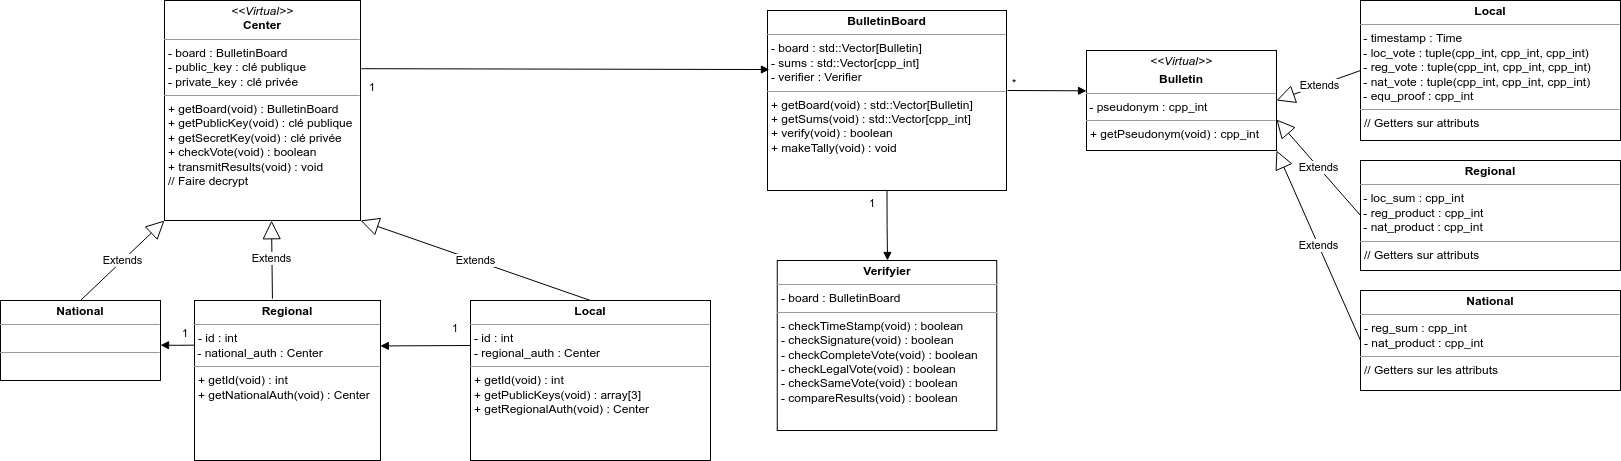

The diagram above was exported from draw.io. Its source (the exported page's mxGraphModel, read from the mxfile embedded in the PNG):
<mxGraphModel dx="1962" dy="1186" grid="1" gridSize="10" guides="1" tooltips="1" connect="1" arrows="1" fold="1" page="1" pageScale="1" pageWidth="827" pageHeight="1169" math="0" shadow="0">
  <root>
    <mxCell id="NdcTMBa0-Hecvwsfbvv8-0" />
    <mxCell id="NdcTMBa0-Hecvwsfbvv8-1" parent="NdcTMBa0-Hecvwsfbvv8-0" />
    <mxCell id="NdcTMBa0-Hecvwsfbvv8-2" value="&lt;p style=&quot;margin: 0px ; margin-top: 4px ; text-align: center&quot;&gt;&lt;i&gt;&amp;lt;&amp;lt;Virtual&amp;gt;&amp;gt;&lt;/i&gt;&lt;br&gt;&lt;b&gt;Center&lt;/b&gt;&lt;br&gt;&lt;/p&gt;&lt;hr size=&quot;1&quot;&gt;&lt;p style=&quot;margin: 0px ; margin-left: 4px&quot;&gt;- board : BulletinBoard&lt;/p&gt;&lt;p style=&quot;margin: 0px ; margin-left: 4px&quot;&gt;- public_key : clé publique&lt;/p&gt;&lt;p style=&quot;margin: 0px ; margin-left: 4px&quot;&gt;- private_key : clé privée&lt;br&gt;&lt;/p&gt;&lt;hr size=&quot;1&quot;&gt;&lt;p style=&quot;margin: 0px ; margin-left: 4px&quot;&gt;+ getBoard(void) : BulletinBoard&lt;/p&gt;&lt;p style=&quot;margin: 0px ; margin-left: 4px&quot;&gt;+ getPublicKey(void) : clé publique&lt;/p&gt;&lt;p style=&quot;margin: 0px ; margin-left: 4px&quot;&gt;+ getSecretKey(void) : clé privée&lt;br&gt;&lt;/p&gt;&lt;p style=&quot;margin: 0px ; margin-left: 4px&quot;&gt;+ checkVote(void) : boolean&lt;/p&gt;&lt;p style=&quot;margin: 0px ; margin-left: 4px&quot;&gt;+ transmitResults(void) : void&lt;/p&gt;&lt;p style=&quot;margin: 0px ; margin-left: 4px&quot;&gt;// Faire decrypt&lt;br&gt;&lt;/p&gt;" style="verticalAlign=top;align=left;overflow=fill;fontSize=12;fontFamily=Helvetica;html=1;" vertex="1" parent="NdcTMBa0-Hecvwsfbvv8-1">
      <mxGeometry x="184" y="30" width="196" height="220" as="geometry" />
    </mxCell>
    <mxCell id="NdcTMBa0-Hecvwsfbvv8-3" value="&lt;p style=&quot;margin: 0px ; margin-top: 4px ; text-align: center&quot;&gt;&lt;b&gt;Local&lt;/b&gt;&lt;/p&gt;&lt;hr size=&quot;1&quot;&gt;&lt;p style=&quot;margin: 0px ; margin-left: 4px&quot;&gt;- id : int&lt;/p&gt;&lt;p style=&quot;margin: 0px ; margin-left: 4px&quot;&gt;- regional_auth : Center&lt;br&gt;&lt;/p&gt;&lt;hr size=&quot;1&quot;&gt;&lt;p style=&quot;margin: 0px ; margin-left: 4px&quot;&gt;+ getId(void) : int&lt;/p&gt;&lt;p style=&quot;margin: 0px ; margin-left: 4px&quot;&gt;+ getPublicKeys(void) : array[3]&lt;/p&gt;&lt;p style=&quot;margin: 0px ; margin-left: 4px&quot;&gt;+ getRegionalAuth(void) : Center&lt;/p&gt;" style="verticalAlign=top;align=left;overflow=fill;fontSize=12;fontFamily=Helvetica;html=1;" vertex="1" parent="NdcTMBa0-Hecvwsfbvv8-1">
      <mxGeometry x="490" y="330" width="240" height="160" as="geometry" />
    </mxCell>
    <mxCell id="NdcTMBa0-Hecvwsfbvv8-4" value="&lt;p style=&quot;margin: 0px ; margin-top: 4px ; text-align: center&quot;&gt;&lt;b&gt;Regional&lt;/b&gt;&lt;/p&gt;&lt;hr size=&quot;1&quot;&gt;&lt;p style=&quot;margin: 0px ; margin-left: 4px&quot;&gt;- id : int&lt;/p&gt;&amp;nbsp;- national_auth : Center&lt;hr size=&quot;1&quot;&gt;&lt;p style=&quot;margin: 0px ; margin-left: 4px&quot;&gt;+ getId(void) : int&lt;/p&gt;&lt;p style=&quot;margin: 0px ; margin-left: 4px&quot;&gt;+ getNationalAuth(void) : Center&lt;/p&gt;" style="verticalAlign=top;align=left;overflow=fill;fontSize=12;fontFamily=Helvetica;html=1;" vertex="1" parent="NdcTMBa0-Hecvwsfbvv8-1">
      <mxGeometry x="214" y="330" width="186" height="160" as="geometry" />
    </mxCell>
    <mxCell id="NdcTMBa0-Hecvwsfbvv8-5" value="&lt;p style=&quot;margin: 0px ; margin-top: 4px ; text-align: center&quot;&gt;&lt;b&gt;National&lt;/b&gt;&lt;/p&gt;&lt;hr size=&quot;1&quot;&gt;&amp;nbsp;&lt;br&gt;&lt;hr size=&quot;1&quot;&gt;&lt;p style=&quot;margin: 0px ; margin-left: 4px&quot;&gt;&lt;br&gt;&lt;/p&gt;" style="verticalAlign=top;align=left;overflow=fill;fontSize=12;fontFamily=Helvetica;html=1;" vertex="1" parent="NdcTMBa0-Hecvwsfbvv8-1">
      <mxGeometry x="20" y="330" width="160" height="80" as="geometry" />
    </mxCell>
    <mxCell id="NdcTMBa0-Hecvwsfbvv8-6" value="Extends" style="endArrow=block;endSize=16;endFill=0;html=1;rounded=0;exitX=0.5;exitY=0;exitDx=0;exitDy=0;entryX=0;entryY=1;entryDx=0;entryDy=0;" edge="1" parent="NdcTMBa0-Hecvwsfbvv8-1" source="NdcTMBa0-Hecvwsfbvv8-5" target="NdcTMBa0-Hecvwsfbvv8-2">
      <mxGeometry width="160" relative="1" as="geometry">
        <mxPoint x="70" y="310" as="sourcePoint" />
        <mxPoint x="230" y="310" as="targetPoint" />
      </mxGeometry>
    </mxCell>
    <mxCell id="NdcTMBa0-Hecvwsfbvv8-7" value="Extends" style="endArrow=block;endSize=16;endFill=0;html=1;rounded=0;exitX=0.419;exitY=-0.011;exitDx=0;exitDy=0;exitPerimeter=0;entryX=0.546;entryY=1.001;entryDx=0;entryDy=0;entryPerimeter=0;" edge="1" parent="NdcTMBa0-Hecvwsfbvv8-1" source="NdcTMBa0-Hecvwsfbvv8-4" target="NdcTMBa0-Hecvwsfbvv8-2">
      <mxGeometry width="160" relative="1" as="geometry">
        <mxPoint x="280" y="540" as="sourcePoint" />
        <mxPoint x="280" y="250" as="targetPoint" />
      </mxGeometry>
    </mxCell>
    <mxCell id="NdcTMBa0-Hecvwsfbvv8-8" value="Extends" style="endArrow=block;endSize=16;endFill=0;html=1;rounded=0;exitX=0.5;exitY=0;exitDx=0;exitDy=0;entryX=1;entryY=1;entryDx=0;entryDy=0;" edge="1" parent="NdcTMBa0-Hecvwsfbvv8-1" source="NdcTMBa0-Hecvwsfbvv8-3" target="NdcTMBa0-Hecvwsfbvv8-2">
      <mxGeometry width="160" relative="1" as="geometry">
        <mxPoint x="496.06999999999994" y="329.02" as="sourcePoint" />
        <mxPoint x="490" y="250" as="targetPoint" />
      </mxGeometry>
    </mxCell>
    <mxCell id="NdcTMBa0-Hecvwsfbvv8-9" value="" style="endArrow=block;endFill=1;html=1;edgeStyle=orthogonalEdgeStyle;align=left;verticalAlign=top;rounded=0;entryX=0.999;entryY=0.284;entryDx=0;entryDy=0;entryPerimeter=0;" edge="1" parent="NdcTMBa0-Hecvwsfbvv8-1" target="NdcTMBa0-Hecvwsfbvv8-4">
      <mxGeometry x="-1" relative="1" as="geometry">
        <mxPoint x="490" y="375" as="sourcePoint" />
        <mxPoint x="410" y="400" as="targetPoint" />
        <Array as="points">
          <mxPoint x="490" y="375" />
          <mxPoint x="410" y="375" />
        </Array>
      </mxGeometry>
    </mxCell>
    <mxCell id="NdcTMBa0-Hecvwsfbvv8-10" value="1" style="edgeLabel;resizable=0;html=1;align=left;verticalAlign=bottom;" connectable="0" vertex="1" parent="NdcTMBa0-Hecvwsfbvv8-9">
      <mxGeometry x="-1" relative="1" as="geometry">
        <mxPoint x="-20" y="-10" as="offset" />
      </mxGeometry>
    </mxCell>
    <mxCell id="NdcTMBa0-Hecvwsfbvv8-11" value="&lt;p style=&quot;margin: 0px ; margin-top: 4px ; text-align: center&quot;&gt;&lt;b&gt;BulletinBoard&lt;/b&gt;&lt;/p&gt;&lt;hr size=&quot;1&quot;&gt;&lt;p style=&quot;margin: 0px ; margin-left: 4px&quot;&gt;- board : std::Vector[Bulletin]&lt;/p&gt;&lt;p style=&quot;margin: 0px ; margin-left: 4px&quot;&gt;- sums : std::Vector[cpp_int]&lt;/p&gt;&lt;p style=&quot;margin: 0px ; margin-left: 4px&quot;&gt;- verifier : Verifier&lt;br&gt;&lt;/p&gt;&lt;hr size=&quot;1&quot;&gt;&lt;p style=&quot;margin: 0px ; margin-left: 4px&quot;&gt;+ getBoard(void) : std::Vector[Bulletin]&lt;/p&gt;&lt;p style=&quot;margin: 0px ; margin-left: 4px&quot;&gt;+ getSums(void) : std::Vector[cpp_int]&lt;/p&gt;&lt;p style=&quot;margin: 0px ; margin-left: 4px&quot;&gt;+ verify(void) : boolean&lt;/p&gt;&lt;p style=&quot;margin: 0px ; margin-left: 4px&quot;&gt;+ makeTally(void) : void&lt;/p&gt;&lt;p style=&quot;margin: 0px ; margin-left: 4px&quot;&gt;&lt;br&gt;&lt;/p&gt;" style="verticalAlign=top;align=left;overflow=fill;fontSize=12;fontFamily=Helvetica;html=1;" vertex="1" parent="NdcTMBa0-Hecvwsfbvv8-1">
      <mxGeometry x="787" y="40" width="239" height="180" as="geometry" />
    </mxCell>
    <mxCell id="NdcTMBa0-Hecvwsfbvv8-12" value="&lt;p style=&quot;margin: 0px ; margin-top: 4px ; text-align: center&quot;&gt;&lt;b&gt;Verifyier&lt;/b&gt;&lt;/p&gt;&lt;hr size=&quot;1&quot;&gt;&lt;p style=&quot;margin: 0px ; margin-left: 4px&quot;&gt;- board : BulletinBoard&lt;br&gt;&lt;/p&gt;&lt;hr size=&quot;1&quot;&gt;&lt;p style=&quot;margin: 0px ; margin-left: 4px&quot;&gt;- checkTimeStamp(void) : boolean&lt;/p&gt;&lt;p style=&quot;margin: 0px ; margin-left: 4px&quot;&gt;- checkSignature(void) : boolean&lt;br&gt;&lt;/p&gt;&lt;p style=&quot;margin: 0px ; margin-left: 4px&quot;&gt;- checkCompleteVote(void) : boolean&lt;/p&gt;&lt;p style=&quot;margin: 0px ; margin-left: 4px&quot;&gt;- checkLegalVote(void) : boolean&lt;/p&gt;&lt;p style=&quot;margin: 0px ; margin-left: 4px&quot;&gt;- checkSameVote(void) : boolean&lt;/p&gt;&lt;p style=&quot;margin: 0px ; margin-left: 4px&quot;&gt;- compareResults(void) : boolean&lt;br&gt;&lt;/p&gt;" style="verticalAlign=top;align=left;overflow=fill;fontSize=12;fontFamily=Helvetica;html=1;" vertex="1" parent="NdcTMBa0-Hecvwsfbvv8-1">
      <mxGeometry x="796.75" y="290" width="219.5" height="170" as="geometry" />
    </mxCell>
    <mxCell id="NdcTMBa0-Hecvwsfbvv8-13" value="" style="endArrow=block;endFill=1;html=1;edgeStyle=orthogonalEdgeStyle;align=left;verticalAlign=top;rounded=0;exitX=0.5;exitY=1;exitDx=0;exitDy=0;" edge="1" parent="NdcTMBa0-Hecvwsfbvv8-1" source="NdcTMBa0-Hecvwsfbvv8-11">
      <mxGeometry x="-1" relative="1" as="geometry">
        <mxPoint x="506" y="540" as="sourcePoint" />
        <mxPoint x="907" y="290" as="targetPoint" />
      </mxGeometry>
    </mxCell>
    <mxCell id="NdcTMBa0-Hecvwsfbvv8-14" value="1" style="edgeLabel;resizable=0;html=1;align=left;verticalAlign=bottom;" connectable="0" vertex="1" parent="NdcTMBa0-Hecvwsfbvv8-13">
      <mxGeometry x="-1" relative="1" as="geometry">
        <mxPoint x="-20" y="20" as="offset" />
      </mxGeometry>
    </mxCell>
    <mxCell id="NdcTMBa0-Hecvwsfbvv8-15" value="" style="endArrow=block;endFill=1;html=1;edgeStyle=orthogonalEdgeStyle;align=left;verticalAlign=top;rounded=0;entryX=0.008;entryY=0.328;entryDx=0;entryDy=0;entryPerimeter=0;exitX=1.005;exitY=0.31;exitDx=0;exitDy=0;exitPerimeter=0;" edge="1" parent="NdcTMBa0-Hecvwsfbvv8-1" source="NdcTMBa0-Hecvwsfbvv8-2" target="NdcTMBa0-Hecvwsfbvv8-11">
      <mxGeometry x="-1" relative="1" as="geometry">
        <mxPoint x="580" y="190" as="sourcePoint" />
        <mxPoint x="1010" y="96" as="targetPoint" />
        <Array as="points">
          <mxPoint x="384" y="98" />
        </Array>
      </mxGeometry>
    </mxCell>
    <mxCell id="NdcTMBa0-Hecvwsfbvv8-16" value="1" style="edgeLabel;resizable=0;html=1;align=left;verticalAlign=bottom;" connectable="0" vertex="1" parent="NdcTMBa0-Hecvwsfbvv8-15">
      <mxGeometry x="-1" relative="1" as="geometry">
        <mxPoint x="6" y="26" as="offset" />
      </mxGeometry>
    </mxCell>
    <mxCell id="NdcTMBa0-Hecvwsfbvv8-17" value="" style="endArrow=block;endFill=1;html=1;edgeStyle=orthogonalEdgeStyle;align=left;verticalAlign=top;rounded=0;entryX=1;entryY=0.558;entryDx=0;entryDy=0;entryPerimeter=0;" edge="1" parent="NdcTMBa0-Hecvwsfbvv8-1" target="NdcTMBa0-Hecvwsfbvv8-5">
      <mxGeometry x="-1" relative="1" as="geometry">
        <mxPoint x="214.19000000000023" y="374.65999999999997" as="sourcePoint" />
        <mxPoint x="184" y="374.65999999999997" as="targetPoint" />
        <Array as="points" />
      </mxGeometry>
    </mxCell>
    <mxCell id="NdcTMBa0-Hecvwsfbvv8-18" value="1" style="edgeLabel;resizable=0;html=1;align=left;verticalAlign=bottom;" connectable="0" vertex="1" parent="NdcTMBa0-Hecvwsfbvv8-17">
      <mxGeometry x="-1" relative="1" as="geometry">
        <mxPoint x="-14" y="-5" as="offset" />
      </mxGeometry>
    </mxCell>
    <mxCell id="NdcTMBa0-Hecvwsfbvv8-20" value="&lt;p style=&quot;margin: 0px ; margin-top: 4px ; text-align: center&quot;&gt;&lt;i&gt;&amp;lt;&amp;lt;Virtual&amp;gt;&amp;gt;&lt;/i&gt;&lt;/p&gt;&lt;p style=&quot;margin: 0px ; margin-top: 4px ; text-align: center&quot;&gt;&lt;b&gt;Bulletin&lt;/b&gt;&lt;br&gt;&lt;/p&gt;&lt;hr size=&quot;1&quot;&gt;&amp;nbsp;- pseudonym : cpp_int&lt;br&gt;&lt;hr size=&quot;1&quot;&gt;&lt;p style=&quot;margin: 0px ; margin-left: 4px&quot;&gt;+ getPseudonym(void) : cpp_int&lt;br&gt;&lt;/p&gt;" style="verticalAlign=top;align=left;overflow=fill;fontSize=12;fontFamily=Helvetica;html=1;" vertex="1" parent="NdcTMBa0-Hecvwsfbvv8-1">
      <mxGeometry x="1106" y="80" width="190" height="100" as="geometry" />
    </mxCell>
    <mxCell id="NdcTMBa0-Hecvwsfbvv8-21" value="&lt;p style=&quot;margin: 0px ; margin-top: 4px ; text-align: center&quot;&gt;&lt;b&gt;National&lt;/b&gt;&lt;/p&gt;&lt;hr size=&quot;1&quot;&gt;&lt;p style=&quot;margin: 0px ; margin-left: 4px&quot;&gt;- reg_sum : cpp_int&lt;/p&gt;&lt;p style=&quot;margin: 0px ; margin-left: 4px&quot;&gt;- nat_product : cpp_int&lt;br&gt;&lt;/p&gt;&lt;hr size=&quot;1&quot;&gt;&lt;p style=&quot;margin: 0px ; margin-left: 4px&quot;&gt;// Getters sur les attributs&lt;br&gt;&lt;/p&gt;" style="verticalAlign=top;align=left;overflow=fill;fontSize=12;fontFamily=Helvetica;html=1;" vertex="1" parent="NdcTMBa0-Hecvwsfbvv8-1">
      <mxGeometry x="1380" y="320" width="260" height="100" as="geometry" />
    </mxCell>
    <mxCell id="NdcTMBa0-Hecvwsfbvv8-22" value="&lt;p style=&quot;margin: 0px ; margin-top: 4px ; text-align: center&quot;&gt;&lt;b&gt;Regional&lt;/b&gt;&lt;/p&gt;&lt;hr size=&quot;1&quot;&gt;&lt;div&gt;&amp;nbsp;- loc_sum : cpp_int&lt;/div&gt;&lt;div&gt;&amp;nbsp;- reg_product : cpp_int&lt;/div&gt;&lt;div&gt;&amp;nbsp;- nat_product : cpp_int&lt;br&gt;&lt;/div&gt;&lt;hr size=&quot;1&quot;&gt;&lt;p style=&quot;margin: 0px ; margin-left: 4px&quot;&gt;// Getters sur attributs&lt;br&gt;&lt;/p&gt;" style="verticalAlign=top;align=left;overflow=fill;fontSize=12;fontFamily=Helvetica;html=1;" vertex="1" parent="NdcTMBa0-Hecvwsfbvv8-1">
      <mxGeometry x="1380" y="190" width="260" height="110" as="geometry" />
    </mxCell>
    <mxCell id="NdcTMBa0-Hecvwsfbvv8-23" value="&lt;p style=&quot;margin: 0px ; margin-top: 4px ; text-align: center&quot;&gt;&lt;b&gt;Local&lt;/b&gt;&lt;/p&gt;&lt;hr size=&quot;1&quot;&gt;&lt;div&gt;&amp;nbsp;- timestamp : Time&lt;/div&gt;&lt;div&gt;&amp;nbsp;- loc_vote : tuple(cpp_int, cpp_int, cpp_int)&lt;/div&gt;&lt;div&gt;&amp;nbsp;- reg_vote : tuple(cpp_int, cpp_int, cpp_int)&lt;/div&gt;&lt;div&gt;&amp;nbsp;- nat_vote : tuple(cpp_int, cpp_int, cpp_int)&lt;/div&gt;&lt;div&gt;&amp;nbsp;- equ_proof : cpp_int&lt;br&gt;&lt;/div&gt;&lt;hr size=&quot;1&quot;&gt;&lt;p style=&quot;margin: 0px ; margin-left: 4px&quot;&gt;// Getters sur attributs&lt;br&gt;&lt;/p&gt;" style="verticalAlign=top;align=left;overflow=fill;fontSize=12;fontFamily=Helvetica;html=1;" vertex="1" parent="NdcTMBa0-Hecvwsfbvv8-1">
      <mxGeometry x="1380" y="30" width="260" height="140" as="geometry" />
    </mxCell>
    <mxCell id="NdcTMBa0-Hecvwsfbvv8-24" value="Extends" style="endArrow=block;endSize=16;endFill=0;html=1;rounded=0;exitX=0;exitY=0.5;exitDx=0;exitDy=0;entryX=1;entryY=0.5;entryDx=0;entryDy=0;" edge="1" parent="NdcTMBa0-Hecvwsfbvv8-1" source="NdcTMBa0-Hecvwsfbvv8-23" target="NdcTMBa0-Hecvwsfbvv8-20">
      <mxGeometry width="160" relative="1" as="geometry">
        <mxPoint x="1380" y="370" as="sourcePoint" />
        <mxPoint x="1150" y="290" as="targetPoint" />
        <Array as="points" />
      </mxGeometry>
    </mxCell>
    <mxCell id="NdcTMBa0-Hecvwsfbvv8-25" value="Extends" style="endArrow=block;endSize=16;endFill=0;html=1;rounded=0;exitX=0;exitY=0.5;exitDx=0;exitDy=0;entryX=1;entryY=0.69;entryDx=0;entryDy=0;entryPerimeter=0;" edge="1" parent="NdcTMBa0-Hecvwsfbvv8-1" source="NdcTMBa0-Hecvwsfbvv8-22" target="NdcTMBa0-Hecvwsfbvv8-20">
      <mxGeometry width="160" relative="1" as="geometry">
        <mxPoint x="1390" y="110" as="sourcePoint" />
        <mxPoint x="1306" y="140" as="targetPoint" />
        <Array as="points" />
      </mxGeometry>
    </mxCell>
    <mxCell id="NdcTMBa0-Hecvwsfbvv8-26" value="Extends" style="endArrow=block;endSize=16;endFill=0;html=1;rounded=0;exitX=0.5;exitY=0;exitDx=0;exitDy=0;entryX=1;entryY=1;entryDx=0;entryDy=0;" edge="1" parent="NdcTMBa0-Hecvwsfbvv8-1" target="NdcTMBa0-Hecvwsfbvv8-20">
      <mxGeometry width="160" relative="1" as="geometry">
        <mxPoint x="1380" y="370" as="sourcePoint" />
        <mxPoint x="1150" y="290" as="targetPoint" />
      </mxGeometry>
    </mxCell>
    <mxCell id="NdcTMBa0-Hecvwsfbvv8-27" value="" style="endArrow=block;endFill=1;html=1;edgeStyle=orthogonalEdgeStyle;align=left;verticalAlign=top;rounded=0;entryX=0;entryY=0.403;entryDx=0;entryDy=0;entryPerimeter=0;" edge="1" parent="NdcTMBa0-Hecvwsfbvv8-1" target="NdcTMBa0-Hecvwsfbvv8-20">
      <mxGeometry x="-1" relative="1" as="geometry">
        <mxPoint x="1027" y="120" as="sourcePoint" />
        <mxPoint x="1030" y="120" as="targetPoint" />
        <Array as="points">
          <mxPoint x="1027" y="120" />
        </Array>
      </mxGeometry>
    </mxCell>
    <mxCell id="NdcTMBa0-Hecvwsfbvv8-28" value="*" style="edgeLabel;resizable=0;html=1;align=left;verticalAlign=bottom;" connectable="0" vertex="1" parent="NdcTMBa0-Hecvwsfbvv8-27">
      <mxGeometry x="-1" relative="1" as="geometry">
        <mxPoint x="3" as="offset" />
      </mxGeometry>
    </mxCell>
  </root>
</mxGraphModel>